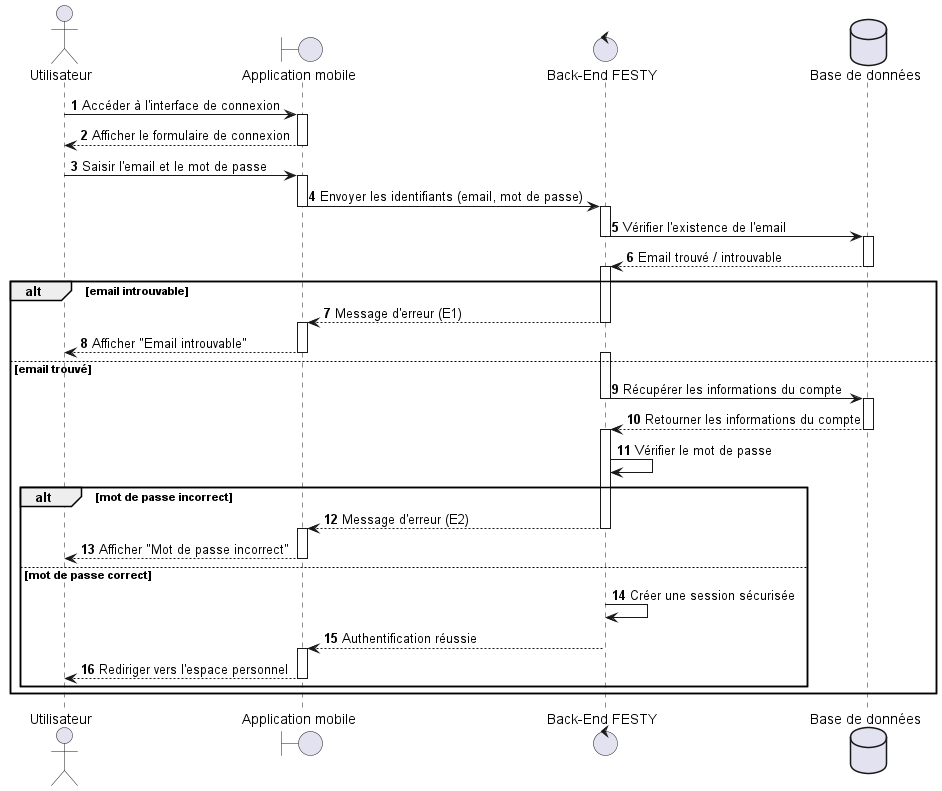

The diagram above was rendered by PlantUML. Its source (embedded in the PNG):
@startuml
actor Utilisateur
boundary "Application mobile" as App
control "Back-End FESTY" as Backend
database "Base de données" as DB

autonumber

' Étape 1 - Accès à l'interface
Utilisateur -> App : Accéder à l'interface de connexion
activate App
App --> Utilisateur : Afficher le formulaire de connexion
deactivate App

' Étape 2 - Saisie des identifiants
Utilisateur -> App : Saisir l'email et le mot de passe
activate App
App -> Backend : Envoyer les identifiants (email, mot de passe)
deactivate App

activate Backend
Backend -> DB : Vérifier l'existence de l'email
deactivate Backend
activate DB
DB --> Backend : Email trouvé / introuvable
deactivate DB

alt email introuvable
    activate Backend
    Backend --> App : Message d'erreur (E1)
    deactivate Backend
    activate App
    App --> Utilisateur : Afficher "Email introuvable"
    deactivate App
else email trouvé
    activate Backend
    Backend -> DB : Récupérer les informations du compte
    deactivate Backend
    activate DB
    DB --> Backend : Retourner les informations du compte
    deactivate DB
    activate Backend
    Backend -> Backend : Vérifier le mot de passe

    alt mot de passe incorrect
        Backend --> App : Message d'erreur (E2)
        deactivate Backend
        activate App
        App --> Utilisateur : Afficher "Mot de passe incorrect"
        deactivate App
    else mot de passe correct
        Backend -> Backend : Créer une session sécurisée
        Backend --> App : Authentification réussie
        deactivate Backend
        activate App
        App --> Utilisateur : Rediriger vers l'espace personnel
        deactivate App
    end
end
@enduml